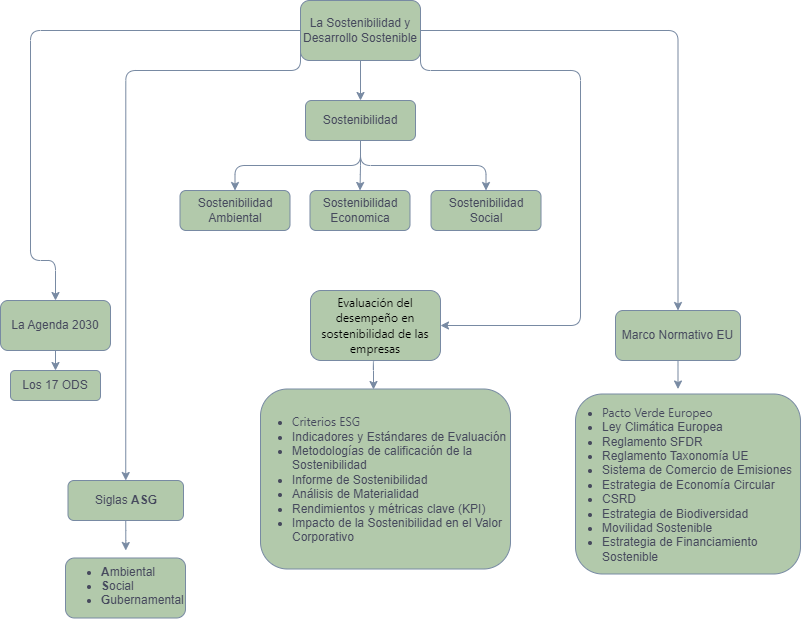

The diagram above was exported from draw.io. Its source (the exported page's mxGraphModel, read from the mxfile embedded in the PNG):
<mxGraphModel dx="1114" dy="637" grid="1" gridSize="10" guides="1" tooltips="1" connect="1" arrows="1" fold="1" page="1" pageScale="1" pageWidth="827" pageHeight="1169" math="0" shadow="0">
  <root>
    <mxCell id="0" />
    <mxCell id="1" parent="0" />
    <mxCell id="zCKadD8X3MXQyTg9vTjq-43" value="" style="rounded=1;whiteSpace=wrap;html=1;labelBackgroundColor=none;fillColor=#B2C9AB;strokeColor=#788AA3;fontColor=#46495D;" vertex="1" parent="1">
      <mxGeometry x="85" y="607.5" width="120" height="60" as="geometry" />
    </mxCell>
    <mxCell id="zCKadD8X3MXQyTg9vTjq-44" value="" style="rounded=1;whiteSpace=wrap;html=1;labelBackgroundColor=none;fillColor=#B2C9AB;strokeColor=#788AA3;fontColor=#46495D;" vertex="1" parent="1">
      <mxGeometry x="595" y="443.5" width="225" height="180" as="geometry" />
    </mxCell>
    <mxCell id="zCKadD8X3MXQyTg9vTjq-45" style="edgeStyle=orthogonalEdgeStyle;rounded=1;orthogonalLoop=1;jettySize=auto;html=1;exitX=0.5;exitY=1;exitDx=0;exitDy=0;entryX=0.5;entryY=0;entryDx=0;entryDy=0;labelBackgroundColor=none;strokeColor=#788AA3;fontColor=default;" edge="1" parent="1" source="zCKadD8X3MXQyTg9vTjq-1" target="zCKadD8X3MXQyTg9vTjq-2">
      <mxGeometry relative="1" as="geometry" />
    </mxCell>
    <mxCell id="zCKadD8X3MXQyTg9vTjq-50" style="edgeStyle=orthogonalEdgeStyle;rounded=1;orthogonalLoop=1;jettySize=auto;html=1;exitX=0;exitY=0.5;exitDx=0;exitDy=0;entryX=0.5;entryY=0;entryDx=0;entryDy=0;labelBackgroundColor=none;strokeColor=#788AA3;fontColor=default;" edge="1" parent="1" source="zCKadD8X3MXQyTg9vTjq-1" target="zCKadD8X3MXQyTg9vTjq-12">
      <mxGeometry relative="1" as="geometry">
        <Array as="points">
          <mxPoint x="50" y="80" />
          <mxPoint x="50" y="310" />
          <mxPoint x="75" y="310" />
        </Array>
      </mxGeometry>
    </mxCell>
    <mxCell id="zCKadD8X3MXQyTg9vTjq-51" style="edgeStyle=orthogonalEdgeStyle;rounded=1;orthogonalLoop=1;jettySize=auto;html=1;exitX=1;exitY=0.5;exitDx=0;exitDy=0;entryX=0.5;entryY=0;entryDx=0;entryDy=0;labelBackgroundColor=none;strokeColor=#788AA3;fontColor=default;" edge="1" parent="1" source="zCKadD8X3MXQyTg9vTjq-1" target="zCKadD8X3MXQyTg9vTjq-14">
      <mxGeometry relative="1" as="geometry" />
    </mxCell>
    <mxCell id="zCKadD8X3MXQyTg9vTjq-58" style="edgeStyle=orthogonalEdgeStyle;rounded=1;orthogonalLoop=1;jettySize=auto;html=1;exitX=0;exitY=0.5;exitDx=0;exitDy=0;entryX=0.5;entryY=0;entryDx=0;entryDy=0;strokeColor=#788AA3;fontColor=#46495D;fillColor=#B2C9AB;" edge="1" parent="1" source="zCKadD8X3MXQyTg9vTjq-1" target="zCKadD8X3MXQyTg9vTjq-7">
      <mxGeometry relative="1" as="geometry">
        <Array as="points">
          <mxPoint x="320" y="120" />
          <mxPoint x="145" y="120" />
        </Array>
      </mxGeometry>
    </mxCell>
    <mxCell id="zCKadD8X3MXQyTg9vTjq-60" style="edgeStyle=orthogonalEdgeStyle;rounded=1;orthogonalLoop=1;jettySize=auto;html=1;exitX=1;exitY=0.5;exitDx=0;exitDy=0;strokeColor=#788AA3;fontColor=#46495D;fillColor=#B2C9AB;entryX=1;entryY=0.5;entryDx=0;entryDy=0;" edge="1" parent="1" source="zCKadD8X3MXQyTg9vTjq-1" target="zCKadD8X3MXQyTg9vTjq-63">
      <mxGeometry relative="1" as="geometry">
        <mxPoint x="530" y="420" as="targetPoint" />
        <Array as="points">
          <mxPoint x="440" y="120" />
          <mxPoint x="600" y="120" />
          <mxPoint x="600" y="375" />
        </Array>
      </mxGeometry>
    </mxCell>
    <mxCell id="zCKadD8X3MXQyTg9vTjq-1" value="La Sostenibilidad y Desarrollo Sostenible" style="rounded=1;whiteSpace=wrap;html=1;labelBackgroundColor=none;fillColor=#B2C9AB;strokeColor=#788AA3;fontColor=#46495D;" vertex="1" parent="1">
      <mxGeometry x="320" y="50" width="120" height="60" as="geometry" />
    </mxCell>
    <mxCell id="zCKadD8X3MXQyTg9vTjq-47" value="" style="edgeStyle=orthogonalEdgeStyle;rounded=1;orthogonalLoop=1;jettySize=auto;html=1;labelBackgroundColor=none;strokeColor=#788AA3;fontColor=default;" edge="1" parent="1" source="zCKadD8X3MXQyTg9vTjq-2" target="zCKadD8X3MXQyTg9vTjq-4">
      <mxGeometry relative="1" as="geometry" />
    </mxCell>
    <mxCell id="zCKadD8X3MXQyTg9vTjq-48" style="edgeStyle=orthogonalEdgeStyle;rounded=1;orthogonalLoop=1;jettySize=auto;html=1;exitX=0.5;exitY=1;exitDx=0;exitDy=0;entryX=0.5;entryY=0;entryDx=0;entryDy=0;labelBackgroundColor=none;strokeColor=#788AA3;fontColor=default;" edge="1" parent="1" source="zCKadD8X3MXQyTg9vTjq-2" target="zCKadD8X3MXQyTg9vTjq-3">
      <mxGeometry relative="1" as="geometry" />
    </mxCell>
    <mxCell id="zCKadD8X3MXQyTg9vTjq-49" style="edgeStyle=orthogonalEdgeStyle;rounded=1;orthogonalLoop=1;jettySize=auto;html=1;exitX=0.5;exitY=1;exitDx=0;exitDy=0;entryX=0.5;entryY=0;entryDx=0;entryDy=0;labelBackgroundColor=none;strokeColor=#788AA3;fontColor=default;" edge="1" parent="1" source="zCKadD8X3MXQyTg9vTjq-2" target="zCKadD8X3MXQyTg9vTjq-5">
      <mxGeometry relative="1" as="geometry" />
    </mxCell>
    <mxCell id="zCKadD8X3MXQyTg9vTjq-2" value="Sostenibilidad" style="rounded=1;whiteSpace=wrap;html=1;labelBackgroundColor=none;fillColor=#B2C9AB;strokeColor=#788AA3;fontColor=#46495D;" vertex="1" parent="1">
      <mxGeometry x="325" y="150" width="110" height="40" as="geometry" />
    </mxCell>
    <mxCell id="zCKadD8X3MXQyTg9vTjq-3" value="Sostenibilidad&lt;div&gt;Social&lt;/div&gt;" style="rounded=1;whiteSpace=wrap;html=1;labelBackgroundColor=none;fillColor=#B2C9AB;strokeColor=#788AA3;fontColor=#46495D;" vertex="1" parent="1">
      <mxGeometry x="450.5" y="240" width="110" height="40" as="geometry" />
    </mxCell>
    <mxCell id="zCKadD8X3MXQyTg9vTjq-4" value="Sostenibilidad&lt;div&gt;Economica&lt;/div&gt;" style="rounded=1;whiteSpace=wrap;html=1;labelBackgroundColor=none;fillColor=#B2C9AB;strokeColor=#788AA3;fontColor=#46495D;" vertex="1" parent="1">
      <mxGeometry x="329.5" y="240" width="100" height="40" as="geometry" />
    </mxCell>
    <mxCell id="zCKadD8X3MXQyTg9vTjq-5" value="Sostenibilidad&lt;div&gt;Ambiental&lt;/div&gt;" style="rounded=1;whiteSpace=wrap;html=1;labelBackgroundColor=none;fillColor=#B2C9AB;strokeColor=#788AA3;fontColor=#46495D;" vertex="1" parent="1">
      <mxGeometry x="199.5" y="240" width="110" height="40" as="geometry" />
    </mxCell>
    <mxCell id="zCKadD8X3MXQyTg9vTjq-56" style="edgeStyle=orthogonalEdgeStyle;rounded=1;orthogonalLoop=1;jettySize=auto;html=1;exitX=0.5;exitY=1;exitDx=0;exitDy=0;entryX=0.5;entryY=0;entryDx=0;entryDy=0;strokeColor=#788AA3;fontColor=#46495D;fillColor=#B2C9AB;" edge="1" parent="1" source="zCKadD8X3MXQyTg9vTjq-7" target="zCKadD8X3MXQyTg9vTjq-11">
      <mxGeometry relative="1" as="geometry">
        <Array as="points">
          <mxPoint x="145" y="590" />
          <mxPoint x="145" y="590" />
        </Array>
      </mxGeometry>
    </mxCell>
    <mxCell id="zCKadD8X3MXQyTg9vTjq-7" value="Siglas &lt;b&gt;ASG&lt;/b&gt;" style="rounded=1;whiteSpace=wrap;html=1;labelBackgroundColor=none;fillColor=#B2C9AB;strokeColor=#788AA3;fontColor=#46495D;" vertex="1" parent="1">
      <mxGeometry x="87.5" y="530" width="115.5" height="40" as="geometry" />
    </mxCell>
    <mxCell id="zCKadD8X3MXQyTg9vTjq-11" value="&lt;ul&gt;&lt;li&gt;&lt;span style=&quot;text-align: center;&quot;&gt;&lt;b&gt;A&lt;/b&gt;mbiental&amp;nbsp;&lt;/span&gt;&lt;/li&gt;&lt;li&gt;&lt;b&gt;S&lt;/b&gt;ocial&lt;/li&gt;&lt;li&gt;&lt;b&gt;G&lt;/b&gt;ubernamental&lt;/li&gt;&lt;/ul&gt;" style="text;strokeColor=none;fillColor=none;html=1;whiteSpace=wrap;verticalAlign=middle;overflow=hidden;labelBackgroundColor=none;fontColor=#46495D;rounded=1;" vertex="1" parent="1">
      <mxGeometry x="78.75" y="600" width="133" height="57.5" as="geometry" />
    </mxCell>
    <mxCell id="zCKadD8X3MXQyTg9vTjq-55" style="edgeStyle=orthogonalEdgeStyle;rounded=1;orthogonalLoop=1;jettySize=auto;html=1;exitX=0.5;exitY=1;exitDx=0;exitDy=0;entryX=0.5;entryY=0;entryDx=0;entryDy=0;strokeColor=#788AA3;fontColor=#46495D;fillColor=#B2C9AB;" edge="1" parent="1" source="zCKadD8X3MXQyTg9vTjq-12" target="zCKadD8X3MXQyTg9vTjq-13">
      <mxGeometry relative="1" as="geometry" />
    </mxCell>
    <mxCell id="zCKadD8X3MXQyTg9vTjq-12" value="La Agenda 2030" style="rounded=1;whiteSpace=wrap;html=1;labelBackgroundColor=none;fillColor=#B2C9AB;strokeColor=#788AA3;fontColor=#46495D;" vertex="1" parent="1">
      <mxGeometry x="20" y="350" width="110" height="50" as="geometry" />
    </mxCell>
    <mxCell id="zCKadD8X3MXQyTg9vTjq-13" value="Los 17 ODS" style="rounded=1;whiteSpace=wrap;html=1;labelBackgroundColor=none;fillColor=#B2C9AB;strokeColor=#788AA3;fontColor=#46495D;" vertex="1" parent="1">
      <mxGeometry x="30" y="420" width="90" height="30" as="geometry" />
    </mxCell>
    <mxCell id="zCKadD8X3MXQyTg9vTjq-59" style="edgeStyle=orthogonalEdgeStyle;rounded=1;orthogonalLoop=1;jettySize=auto;html=1;exitX=0.5;exitY=1;exitDx=0;exitDy=0;entryX=0.5;entryY=0;entryDx=0;entryDy=0;strokeColor=#788AA3;fontColor=#46495D;fillColor=#B2C9AB;" edge="1" parent="1" source="zCKadD8X3MXQyTg9vTjq-14" target="zCKadD8X3MXQyTg9vTjq-40">
      <mxGeometry relative="1" as="geometry" />
    </mxCell>
    <mxCell id="zCKadD8X3MXQyTg9vTjq-14" value="Marco Normativo EU" style="rounded=1;whiteSpace=wrap;html=1;labelBackgroundColor=none;fillColor=#B2C9AB;strokeColor=#788AA3;fontColor=#46495D;" vertex="1" parent="1">
      <mxGeometry x="635" y="360" width="125" height="50" as="geometry" />
    </mxCell>
    <mxCell id="zCKadD8X3MXQyTg9vTjq-40" value="&lt;ul&gt;&lt;li style=&quot;text-align: left;&quot;&gt;&lt;span style=&quot;text-align: center;&quot;&gt;&lt;font face=&quot;-apple-system, BlinkMacSystemFont, Segoe UI, Noto Sans, Helvetica, Arial, sans-serif, Apple Color Emoji, Segoe UI Emoji&quot;&gt;Pacto Verde Europeo&lt;/font&gt;&amp;nbsp;&lt;/span&gt;&lt;/li&gt;&lt;li style=&quot;text-align: left;&quot;&gt;&lt;span style=&quot;text-align: center;&quot;&gt;Ley Climática Europea&lt;/span&gt;&lt;/li&gt;&lt;li style=&quot;text-align: left;&quot;&gt;&lt;span style=&quot;text-align: center;&quot;&gt;Reglamento SFDR&lt;/span&gt;&lt;/li&gt;&lt;li style=&quot;text-align: left;&quot;&gt;&lt;span style=&quot;text-align: center;&quot;&gt;Reglamento Taxonomía UE&lt;/span&gt;&lt;/li&gt;&lt;li style=&quot;text-align: left;&quot;&gt;&lt;span style=&quot;text-align: center;&quot;&gt;Sistema de Comercio de Emisiones&lt;/span&gt;&lt;/li&gt;&lt;li style=&quot;text-align: left;&quot;&gt;&lt;span style=&quot;text-align: center;&quot;&gt;Estrategia de Economía Circular&lt;/span&gt;&lt;/li&gt;&lt;li style=&quot;text-align: left;&quot;&gt;&lt;span style=&quot;text-align: center;&quot;&gt;CSRD&lt;/span&gt;&lt;/li&gt;&lt;li style=&quot;text-align: left;&quot;&gt;&lt;span style=&quot;text-align: center;&quot;&gt;Estrategia de Biodiversidad&lt;/span&gt;&lt;/li&gt;&lt;li style=&quot;text-align: left;&quot;&gt;&lt;span style=&quot;text-align: center;&quot;&gt;Movilidad Sostenible&amp;nbsp;&lt;/span&gt;&lt;/li&gt;&lt;li style=&quot;text-align: left;&quot;&gt;&lt;span style=&quot;text-align: center;&quot;&gt;Estrategia de Financiamiento Sostenible&lt;/span&gt;&lt;/li&gt;&lt;/ul&gt;" style="text;strokeColor=none;fillColor=none;html=1;whiteSpace=wrap;verticalAlign=middle;overflow=hidden;labelBackgroundColor=none;fontColor=#46495D;rounded=1;" vertex="1" parent="1">
      <mxGeometry x="580" y="438.5" width="235" height="190" as="geometry" />
    </mxCell>
    <mxCell id="zCKadD8X3MXQyTg9vTjq-61" value="" style="rounded=1;whiteSpace=wrap;html=1;labelBackgroundColor=none;fillColor=#B2C9AB;strokeColor=#788AA3;fontColor=#46495D;" vertex="1" parent="1">
      <mxGeometry x="280" y="438.5" width="250" height="180" as="geometry" />
    </mxCell>
    <mxCell id="zCKadD8X3MXQyTg9vTjq-62" style="edgeStyle=orthogonalEdgeStyle;rounded=1;orthogonalLoop=1;jettySize=auto;html=1;exitX=0.5;exitY=1;exitDx=0;exitDy=0;entryX=0.5;entryY=0;entryDx=0;entryDy=0;strokeColor=#788AA3;fontColor=#46495D;fillColor=#B2C9AB;" edge="1" parent="1" source="zCKadD8X3MXQyTg9vTjq-63">
      <mxGeometry relative="1" as="geometry">
        <mxPoint x="393" y="439" as="targetPoint" />
      </mxGeometry>
    </mxCell>
    <mxCell id="zCKadD8X3MXQyTg9vTjq-63" value="&lt;span style=&quot;font-family: -apple-system, BlinkMacSystemFont, &amp;quot;Segoe UI&amp;quot;, &amp;quot;Noto Sans&amp;quot;, Helvetica, Arial, sans-serif, &amp;quot;Apple Color Emoji&amp;quot;, &amp;quot;Segoe UI Emoji&amp;quot;; text-align: start;&quot;&gt;&lt;font color=&quot;#000000&quot; style=&quot;font-size: 12px;&quot;&gt;Evaluación del desempeño en sostenibilidad de las empresas&lt;/font&gt;&lt;/span&gt;" style="rounded=1;whiteSpace=wrap;html=1;labelBackgroundColor=none;fillColor=#B2C9AB;strokeColor=#788AA3;fontColor=#46495D;" vertex="1" parent="1">
      <mxGeometry x="330" y="340" width="130" height="70" as="geometry" />
    </mxCell>
    <mxCell id="zCKadD8X3MXQyTg9vTjq-64" value="&lt;ul&gt;&lt;li style=&quot;text-align: left;&quot;&gt;&lt;span style=&quot;text-align: center;&quot;&gt;&lt;font face=&quot;-apple-system, BlinkMacSystemFont, Segoe UI, Noto Sans, Helvetica, Arial, sans-serif, Apple Color Emoji, Segoe UI Emoji&quot;&gt;Criterios ESG&lt;/font&gt;&amp;nbsp;&lt;/span&gt;&lt;/li&gt;&lt;li style=&quot;text-align: left;&quot;&gt;&lt;span style=&quot;text-align: center;&quot;&gt;Indicadores y Estándares de Evaluación&lt;/span&gt;&lt;/li&gt;&lt;li style=&quot;text-align: left;&quot;&gt;&lt;span style=&quot;text-align: center;&quot;&gt;Metodologías de calificación de la Sostenibilidad&lt;/span&gt;&lt;/li&gt;&lt;li style=&quot;text-align: left;&quot;&gt;&lt;span style=&quot;text-align: center;&quot;&gt;Informe de Sostenibilidad&lt;/span&gt;&lt;/li&gt;&lt;li style=&quot;text-align: left;&quot;&gt;&lt;span style=&quot;text-align: center;&quot;&gt;Análisis de Materialidad&lt;/span&gt;&lt;/li&gt;&lt;li style=&quot;text-align: left;&quot;&gt;&lt;span style=&quot;text-align: center;&quot;&gt;Rendimientos y métricas clave (KPI)&lt;/span&gt;&lt;/li&gt;&lt;li style=&quot;text-align: left;&quot;&gt;&lt;span style=&quot;text-align: center;&quot;&gt;Impacto de la Sostenibilidad en el Valor Corporativo&lt;/span&gt;&lt;/li&gt;&lt;/ul&gt;" style="text;strokeColor=none;fillColor=none;html=1;whiteSpace=wrap;verticalAlign=middle;overflow=hidden;labelBackgroundColor=none;fontColor=#46495D;rounded=1;" vertex="1" parent="1">
      <mxGeometry x="270" y="433.5" width="270" height="190" as="geometry" />
    </mxCell>
  </root>
</mxGraphModel>